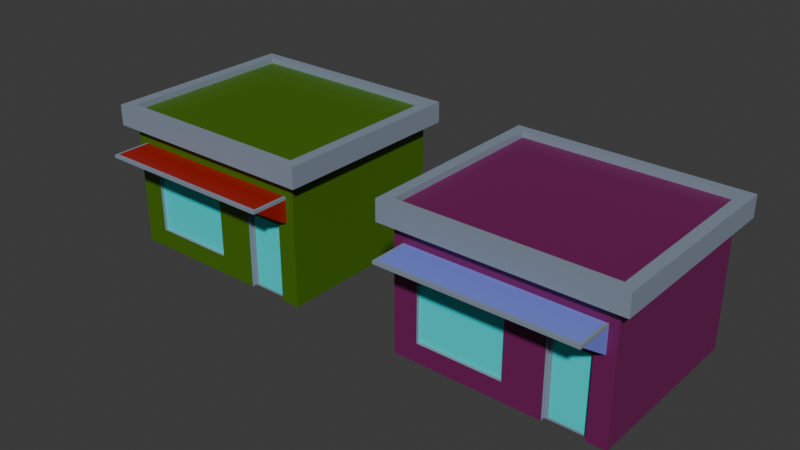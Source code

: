 # Source: SeedStore.blend  (saved by Blender 4.4.30; exported with 4.5.12 LTS)
import bpy
from mathutils import Matrix  # noqa: F401  (used for matrix-valued properties, if any)

bpy.ops.wm.read_factory_settings(use_empty=True)
scene = bpy.context.scene
scene.name = 'Scene'

# ---- collections
col_collection = bpy.data.collections.new('Collection'); scene.collection.children.link(col_collection)

# ---- materials (node trees are filled in below, after node groups)
mat_basebuilding = bpy.data.materials.new('BaseBuilding')
mat_window = bpy.data.materials.new('Window')
mat_seedstore = bpy.data.materials.new('SeedStore')
mat_seedstore1 = bpy.data.materials.new('SeedStore1')
mat_furniturestore = bpy.data.materials.new('FurnitureStore')
mat_furniturestore1 = bpy.data.materials.new('FurnitureStore1')

# ---- material node trees
mat_basebuilding.use_nodes = True; mat_basebuilding.node_tree.nodes.clear()
_N = mat_basebuilding.node_tree.nodes; _L = mat_basebuilding.node_tree.links
n0 = _N.new('ShaderNodeBsdfPrincipled'); n0.name = 'Principled BSDF'; n0.location = (10, 300)
n0.inputs[0].default_value = (0.2356, 0.2887, 0.3663, 1.0)
n1 = _N.new('ShaderNodeOutputMaterial'); n1.name = 'Material Output'; n1.location = (300, 300)
_L.new(n0.outputs[0], n1.inputs[0])
n1.is_active_output = True
mat_window.use_nodes = True; mat_window.node_tree.nodes.clear()
_N = mat_window.node_tree.nodes; _L = mat_window.node_tree.links
n0 = _N.new('ShaderNodeBsdfPrincipled'); n0.name = 'Principled BSDF'; n0.location = (10, 300)
n0.inputs[0].default_value = (0.01458, 0.7792, 0.801, 1.0)
n1 = _N.new('ShaderNodeOutputMaterial'); n1.name = 'Material Output'; n1.location = (300, 300)
_L.new(n0.outputs[0], n1.inputs[0])
n1.is_active_output = True
mat_seedstore.use_nodes = True; mat_seedstore.node_tree.nodes.clear()
_N = mat_seedstore.node_tree.nodes; _L = mat_seedstore.node_tree.links
n0 = _N.new('ShaderNodeBsdfPrincipled'); n0.name = 'Principled BSDF'; n0.location = (10, 300)
n0.inputs[0].default_value = (0.05683, 0.1552, 0.001969, 1.0)
n1 = _N.new('ShaderNodeOutputMaterial'); n1.name = 'Material Output'; n1.location = (300, 300)
_L.new(n0.outputs[0], n1.inputs[0])
n1.is_active_output = True
mat_seedstore1.use_nodes = True; mat_seedstore1.node_tree.nodes.clear()
_N = mat_seedstore1.node_tree.nodes; _L = mat_seedstore1.node_tree.links
n0 = _N.new('ShaderNodeBsdfPrincipled'); n0.name = 'Principled BSDF'; n0.location = (10, 300)
n0.inputs[0].default_value = (0.3427, 0.007729, 0.004314, 1.0)
n1 = _N.new('ShaderNodeOutputMaterial'); n1.name = 'Material Output'; n1.location = (300, 300)
_L.new(n0.outputs[0], n1.inputs[0])
n1.is_active_output = True
mat_furniturestore.use_nodes = True; mat_furniturestore.node_tree.nodes.clear()
_N = mat_furniturestore.node_tree.nodes; _L = mat_furniturestore.node_tree.links
n0 = _N.new('ShaderNodeBsdfPrincipled'); n0.name = 'Principled BSDF'; n0.location = (10, 300)
n0.inputs[0].default_value = (0.1701, 0.008736, 0.1041, 1.0)
n1 = _N.new('ShaderNodeOutputMaterial'); n1.name = 'Material Output'; n1.location = (300, 300)
_L.new(n0.outputs[0], n1.inputs[0])
n1.is_active_output = True
mat_furniturestore1.use_nodes = True; mat_furniturestore1.node_tree.nodes.clear()
_N = mat_furniturestore1.node_tree.nodes; _L = mat_furniturestore1.node_tree.links
n0 = _N.new('ShaderNodeBsdfPrincipled'); n0.name = 'Principled BSDF'; n0.location = (10, 300)
n0.inputs[0].default_value = (0.1899, 0.24, 0.8015, 1.0)
n1 = _N.new('ShaderNodeOutputMaterial'); n1.name = 'Material Output'; n1.location = (300, 300)
_L.new(n0.outputs[0], n1.inputs[0])
n1.is_active_output = True

# ---- world
world_world = bpy.data.worlds.new('World'); scene.world = world_world
world_world.use_nodes = True; world_world.node_tree.nodes.clear()
_N = world_world.node_tree.nodes; _L = world_world.node_tree.links
n0 = _N.new('ShaderNodeOutputWorld'); n0.name = 'World Output'; n0.location = (300, 300)
n1 = _N.new('ShaderNodeBackground'); n1.name = 'Background'; n1.location = (10, 300)
n1.inputs[0].default_value = (0.05088, 0.05088, 0.05088, 1.0)
_L.new(n1.outputs[0], n0.inputs[0])
n0.is_active_output = True
world_world.color = (0.05088, 0.05088, 0.05088)
world_world.sun_shadow_jitter_overblur = 0.0

# ---- meshes
me_cube = bpy.data.meshes.new('Cube')
me_cube.from_pydata([(4.924, -5.315, 5.096), (4.924, -5.315, 6.639), (4.924, -7.564, 6.639), (-6.508, -5.315, 5.096), (-6.508, -5.315, 6.639), (-6.508, -7.564, 6.639), (5.623, 5.824, 0.06576), (-0.3951, -5.223, 1.255), (5.623, 5.824, 7.826), (-0.3951, -5.223, 4.87), (4.237, -5.118, 4.772), (5.623, -5.414, 0.06576), (5.623, -5.414, 7.826), (-5.738, -5.223, 1.255), (-7.23, 5.824, 0.06576), (-5.738, -5.223, 4.87), (-7.23, 5.824, 7.826), (2.185, -5.118, 4.772), (-7.23, -5.414, 0.06576), (-7.23, -5.414, 7.826), (4.444, -5.414, 4.897), (1.978, -5.414, 4.897), (4.444, -5.414, 0.06576), (1.978, -5.414, 0.06576), (4.237, -5.118, 0.1907), (2.185, -5.118, 0.1907), (-0.3951, -5.414, 4.87), (-5.738, -5.414, 1.255), (-5.738, -5.414, 4.87), (-0.3951, -5.414, 1.255), (5.623, 5.824, 8.748), (5.623, -5.414, 8.748), (-7.23, -5.414, 8.748), (-7.23, 5.824, 8.748), (6.323, 6.436, 7.826), (6.323, -6.026, 7.826), (-7.93, -6.026, 7.826), (-7.93, 6.436, 7.826), (6.323, 6.436, 8.748), (6.323, -6.026, 8.748), (-7.93, -6.026, 8.748), (-7.93, 6.436, 8.748), (5.623, 5.824, 9.13), (5.623, -5.414, 9.13), (-7.23, -5.414, 9.13), (-7.23, 5.824, 9.13), (6.323, -6.026, 9.13), (-7.93, -6.026, 9.13), (6.323, 6.436, 9.13), (-7.93, 6.436, 9.13), (4.444, -5.118, 0.06576), (1.978, -5.118, 0.06576), (4.444, -5.118, 4.897), (1.978, -5.118, 4.897), (4.924, -5.315, 6.824), (4.924, -7.564, 6.824), (-6.508, -7.564, 6.824), (-6.508, -5.315, 6.824), (-6.645, -7.564, 6.639), (-6.645, -5.315, 5.096), (-6.645, -5.315, 6.639), (-6.645, -7.564, 6.824), (-6.645, -5.315, 6.824), (5.081, -5.315, 5.096), (5.081, -5.315, 6.639), (5.081, -7.564, 6.639), (5.081, -5.315, 6.824), (5.081, -7.564, 6.824), (4.924, -7.77, 6.639), (-6.508, -7.77, 6.639), (4.924, -7.77, 6.824), (-6.508, -7.77, 6.824), (-6.645, -7.77, 6.824), (-6.645, -7.77, 6.639), (5.081, -7.77, 6.639), (5.081, -7.77, 6.824)], [], [(3, 4, 1, 0), (1, 4, 57, 54), (57, 4, 60, 62), (55, 56, 71, 70), (6, 8, 12, 11), (22, 11, 12, 19, 18, 27, 28, 26, 21, 20), (18, 23, 21, 26, 29, 27), (18, 19, 16, 14), (14, 16, 8, 6), (23, 18, 14, 6, 11, 22, 50, 51), (31, 32, 44, 43), (22, 20, 52, 50), (53, 21, 23, 51), (24, 10, 17, 25), (53, 52, 20, 21), (26, 9, 7, 29), (27, 13, 15, 28), (13, 7, 9, 15), (29, 7, 13, 27), (15, 9, 26, 28), (32, 31, 30, 33), (12, 8, 34, 35), (19, 12, 35, 36), (39, 38, 48, 46), (36, 35, 39, 40), (35, 34, 38, 39), (37, 36, 40, 41), (34, 37, 41, 38), (33, 30, 42, 45), (16, 19, 36, 37), (41, 40, 47, 49), (8, 16, 37, 34), (44, 45, 49, 47), (43, 44, 47, 46), (42, 43, 46, 48), (45, 42, 48, 49), (38, 41, 49, 48), (40, 39, 46, 47), (32, 33, 45, 44), (30, 31, 43, 42), (24, 25, 51, 50), (10, 24, 50, 52), (25, 17, 53, 51), (17, 10, 52, 53), (56, 55, 54, 57), (65, 67, 75, 74), (4, 3, 59, 60), (2, 0, 63, 65), (59, 58, 60), (60, 58, 61, 62), (56, 57, 62, 61), (67, 55, 70, 75), (3, 5, 58, 59), (63, 64, 65), (65, 64, 66, 67), (0, 1, 64, 63), (54, 55, 67, 66), (1, 54, 66, 64), (70, 68, 74, 75), (69, 68, 70, 71), (69, 71, 72, 73), (58, 5, 69, 73), (5, 2, 68, 69), (2, 65, 74, 68), (61, 58, 73, 72), (56, 61, 72, 71), (54, 0, 2, 55), (3, 57, 56, 5), (2, 5, 4, 1)])
me_cube.polygons.foreach_set('material_index', [3, 0, 0, 0, 2, 2, 2, 2, 2, 0, 0, 0, 0, 1, 0, 0, 0, 1, 0, 0, 2, 0, 0, 0, 0, 0, 0, 0, 0, 0, 0, 0, 0, 0, 0, 0, 0, 0, 0, 0, 0, 0, 0, 0, 3, 0, 0, 0, 3, 0, 0, 0, 0, 3, 0, 0, 0, 0, 0, 0, 0, 0, 0, 0, 0, 0, 3, 3, 3])
_uv = me_cube.uv_layers.new(name='UVMap')
_uv.uv.foreach_set('vector', [0.375, 0.75, 0.625, 0.75, 0.625, 1.0, 0.375, 1.0, 0.625, 1.0, 0.625, 0.75, 0.625, 0.75, 0.625, 1.0, 0.625, 0.75, 0.625, 0.75, 0.625, 0.75, 0.625, 0.75, 0.875, 0.5, 0.625, 0.5, 0.625, 0.5, 0.875, 0.5, 0.375, 0.0, 0.625, 0.0, 0.625, 0.25, 0.375, 0.25, 0.375, 0.2729, 0.375, 0.25, 0.625, 0.25, 0.625, 0.5, 0.375, 0.5, 0.4133, 0.471, 0.5298, 0.471, 0.5079, 0.3671, 0.5307, 0.3209, 0.5307, 0.2729, 0.375, 0.5, 0.375, 0.3209, 0.5307, 0.3209, 0.5079, 0.3671, 0.4133, 0.3671, 0.4133, 0.471, 0.375, 0.5, 0.625, 0.5, 0.625, 0.75, 0.375, 0.75, 0.375, 0.75, 0.625, 0.75, 0.625, 1.0, 0.375, 1.0, 0.1959, 0.5, 0.375, 0.5, 0.375, 0.75, 0.125, 0.75, 0.125, 0.5, 0.1479, 0.5, 0.1479, 0.5066, 0.1959, 0.5066, 0.875, 0.5, 0.625, 0.5, 0.625, 0.5, 0.875, 0.5, 0.3849, 0.125, 0.625, 0.125, 0.625, 0.0, 0.3849, 0.0, 0.625, 0.75, 0.625, 0.625, 0.3849, 0.625, 0.3849, 0.75, 0.3911, 0.979, 0.6188, 0.979, 0.6188, 0.771, 0.3911, 0.771, 0.625, 0.75, 0.875, 0.75, 0.875, 0.625, 0.625, 0.625, 0.625, 0.08061, 0.625, 0.0, 0.375, 0.0, 0.375, 0.08061, 0.375, 0.6694, 0.375, 0.75, 0.625, 0.75, 0.625, 0.6694, 0.375, 0.75, 0.375, 1.0, 0.625, 1.0, 0.625, 0.75, 0.125, 0.6694, 0.125, 0.75, 0.375, 0.75, 0.375, 0.6694, 0.625, 0.75, 0.875, 0.75, 0.875, 0.6694, 0.625, 0.6694, 0.625, 0.5, 0.875, 0.5, 0.875, 0.75, 0.625, 0.75, 0.625, 0.25, 0.625, 0.0, 0.625, 0.0, 0.625, 0.25, 0.625, 0.5, 0.625, 0.25, 0.625, 0.25, 0.625, 0.5, 0.625, 0.25, 0.625, 0.0, 0.625, 0.0, 0.625, 0.25, 0.625, 0.5, 0.625, 0.25, 0.625, 0.25, 0.625, 0.5, 0.625, 0.25, 0.625, 0.0, 0.625, 0.0, 0.625, 0.25, 0.625, 0.75, 0.625, 0.5, 0.625, 0.5, 0.625, 0.75, 0.625, 1.0, 0.625, 0.75, 0.625, 0.75, 0.625, 1.0, 0.625, 0.75, 0.875, 0.75, 0.875, 0.75, 0.625, 0.75, 0.625, 0.75, 0.625, 0.5, 0.625, 0.5, 0.625, 0.75, 0.625, 0.75, 0.625, 0.5, 0.625, 0.5, 0.625, 0.75, 0.625, 1.0, 0.625, 0.75, 0.625, 0.75, 0.625, 1.0, 0.625, 0.5, 0.625, 0.75, 0.625, 0.75, 0.625, 0.5, 0.875, 0.5, 0.625, 0.5, 0.625, 0.5, 0.875, 0.5, 0.875, 0.75, 0.875, 0.5, 0.875, 0.5, 0.875, 0.75, 0.625, 0.75, 0.875, 0.75, 0.875, 0.75, 0.625, 0.75, 0.625, 1.0, 0.625, 0.75, 0.625, 0.75, 0.625, 1.0, 0.625, 0.5, 0.625, 0.25, 0.625, 0.25, 0.625, 0.5, 0.625, 0.5, 0.625, 0.75, 0.625, 0.75, 0.625, 0.5, 0.875, 0.75, 0.875, 0.5, 0.875, 0.5, 0.875, 0.75, 0.3911, 0.979, 0.3911, 0.771, 0.3849, 0.75, 0.3849, 1.0, 0.6188, 0.979, 0.3911, 0.979, 0.3849, 1.0, 0.625, 1.0, 0.3911, 0.771, 0.6188, 0.771, 0.625, 0.75, 0.3849, 0.75, 0.6188, 0.771, 0.6188, 0.979, 0.625, 1.0, 0.625, 0.75, 0.625, 0.5, 0.875, 0.5, 0.875, 0.75, 0.625, 0.75, 0.875, 0.5, 0.875, 0.5, 0.875, 0.5, 0.875, 0.5, 0.625, 0.75, 0.375, 0.75, 0.375, 0.75, 0.625, 0.75, 0.0, 0.0, 0.0, 0.0, 0.0, 0.0, 0.0, 0.0, 0.375, 0.75, 0.625, 0.5, 0.625, 0.75, 0.625, 0.75, 0.625, 0.5, 0.625, 0.5, 0.625, 0.75, 0.625, 0.5, 0.625, 0.75, 0.625, 0.75, 0.625, 0.5, 0.875, 0.5, 0.875, 0.5, 0.875, 0.5, 0.875, 0.5, 0.0, 0.0, 0.0, 0.0, 0.0, 0.0, 0.0, 0.0, 0.375, 1.0, 0.875, 0.75, 0.875, 0.5, 0.875, 0.5, 0.875, 0.75, 0.875, 0.75, 0.875, 0.5, 0.375, 1.0, 0.625, 1.0, 0.625, 1.0, 0.375, 1.0, 0.875, 0.75, 0.875, 0.5, 0.875, 0.5, 0.875, 0.75, 0.625, 1.0, 0.625, 1.0, 0.625, 1.0, 0.625, 1.0, 0.0, 0.0, 0.0, 0.0, 0.0, 0.0, 0.0, 0.0, 0.0, 0.0, 0.0, 0.0, 0.0, 0.0, 0.0, 0.0, 0.0, 0.0, 0.0, 0.0, 0.0, 0.0, 0.0, 0.0, 0.0, 0.0, 0.0, 0.0, 0.0, 0.0, 0.0, 0.0, 0.0, 0.0, 0.0, 0.0, 0.0, 0.0, 0.0, 0.0, 0.0, 0.0, 0.0, 0.0, 0.0, 0.0, 0.0, 0.0, 0.625, 0.5, 0.625, 0.5, 0.625, 0.5, 0.625, 0.5, 0.625, 0.5, 0.625, 0.5, 0.625, 0.5, 0.625, 0.5, 0.875, 0.75, 0.0, 0.0, 0.0, 0.0, 0.875, 0.5, 0.0, 0.0, 0.625, 0.75, 0.625, 0.5, 0.0, 0.0, 0.0, 0.0, 0.0, 0.0, 0.625, 0.75, 0.625, 1.0])
me_cube.materials.append(mat_basebuilding)
me_cube.materials.append(mat_window)
me_cube.materials.append(mat_seedstore)
me_cube.materials.append(mat_seedstore1)
me_cube.update()
me_cube_001 = bpy.data.meshes.new('Cube.001')
me_cube_001.from_pydata([(24.92, -5.315, 5.096), (24.92, -5.315, 6.639), (24.92, -7.564, 6.639), (13.49, -5.315, 5.096), (13.49, -5.315, 6.639), (13.49, -7.564, 6.639), (25.62, 5.824, 0.06576), (19.6, -5.223, 1.255), (25.62, 5.824, 7.826), (19.6, -5.223, 4.87), (24.24, -5.118, 4.772), (25.62, -5.414, 0.06576), (25.62, -5.414, 7.826), (14.26, -5.223, 1.255), (12.77, 5.824, 0.06576), (14.26, -5.223, 4.87), (12.77, 5.824, 7.826), (22.19, -5.118, 4.772), (12.77, -5.414, 0.06576), (12.77, -5.414, 7.826), (24.44, -5.414, 4.897), (21.98, -5.414, 4.897), (24.44, -5.414, 0.06576), (21.98, -5.414, 0.06576), (24.24, -5.118, 0.1907), (22.19, -5.118, 0.1907), (19.6, -5.414, 4.87), (14.26, -5.414, 1.255), (14.26, -5.414, 4.87), (19.6, -5.414, 1.255), (25.62, 5.824, 8.748), (25.62, -5.414, 8.748), (12.77, -5.414, 8.748), (12.77, 5.824, 8.748), (26.32, 6.436, 7.826), (26.32, -6.026, 7.826), (12.07, -6.026, 7.826), (12.07, 6.436, 7.826), (26.32, 6.436, 8.748), (26.32, -6.026, 8.748), (12.07, -6.026, 8.748), (12.07, 6.436, 8.748), (25.62, 5.824, 9.13), (25.62, -5.414, 9.13), (12.77, -5.414, 9.13), (12.77, 5.824, 9.13), (26.32, -6.026, 9.13), (12.07, -6.026, 9.13), (26.32, 6.436, 9.13), (12.07, 6.436, 9.13), (24.44, -5.118, 0.06576), (21.98, -5.118, 0.06576), (24.44, -5.118, 4.897), (21.98, -5.118, 4.897), (24.92, -5.315, 6.824), (24.92, -7.564, 6.824), (13.49, -7.564, 6.824), (13.49, -5.315, 6.824), (13.35, -7.564, 6.639), (13.35, -5.315, 5.096), (13.35, -5.315, 6.639), (13.35, -7.564, 6.824), (13.35, -5.315, 6.824), (25.08, -5.315, 5.096), (25.08, -5.315, 6.639), (25.08, -7.564, 6.639), (25.08, -5.315, 6.824), (25.08, -7.564, 6.824), (24.92, -7.77, 6.639), (13.49, -7.77, 6.639), (24.92, -7.77, 6.824), (13.49, -7.77, 6.824), (13.35, -7.77, 6.824), (13.35, -7.77, 6.639), (25.08, -7.77, 6.639), (25.08, -7.77, 6.824)], [], [(3, 4, 1, 0), (1, 4, 57, 54), (57, 4, 60, 62), (55, 56, 71, 70), (6, 8, 12, 11), (22, 11, 12, 19, 18, 27, 28, 26, 21, 20), (18, 23, 21, 26, 29, 27), (18, 19, 16, 14), (14, 16, 8, 6), (23, 18, 14, 6, 11, 22, 50, 51), (31, 32, 44, 43), (22, 20, 52, 50), (53, 21, 23, 51), (24, 10, 17, 25), (53, 52, 20, 21), (26, 9, 7, 29), (27, 13, 15, 28), (13, 7, 9, 15), (29, 7, 13, 27), (15, 9, 26, 28), (32, 31, 30, 33), (12, 8, 34, 35), (19, 12, 35, 36), (39, 38, 48, 46), (36, 35, 39, 40), (35, 34, 38, 39), (37, 36, 40, 41), (34, 37, 41, 38), (33, 30, 42, 45), (16, 19, 36, 37), (41, 40, 47, 49), (8, 16, 37, 34), (44, 45, 49, 47), (43, 44, 47, 46), (42, 43, 46, 48), (45, 42, 48, 49), (38, 41, 49, 48), (40, 39, 46, 47), (32, 33, 45, 44), (30, 31, 43, 42), (24, 25, 51, 50), (10, 24, 50, 52), (25, 17, 53, 51), (17, 10, 52, 53), (56, 55, 54, 57), (65, 67, 75, 74), (4, 3, 59, 60), (2, 0, 63, 65), (59, 58, 60), (60, 58, 61, 62), (56, 57, 62, 61), (67, 55, 70, 75), (3, 5, 58, 59), (63, 64, 65), (65, 64, 66, 67), (0, 1, 64, 63), (54, 55, 67, 66), (1, 54, 66, 64), (70, 68, 74, 75), (69, 68, 70, 71), (69, 71, 72, 73), (58, 5, 69, 73), (5, 2, 68, 69), (2, 65, 74, 68), (61, 58, 73, 72), (56, 61, 72, 71), (54, 0, 2, 55), (3, 57, 56, 5), (2, 5, 4, 1)])
me_cube_001.polygons.foreach_set('material_index', [5, 0, 0, 0, 4, 4, 4, 4, 4, 0, 0, 0, 0, 1, 0, 0, 0, 1, 0, 0, 4, 0, 0, 0, 0, 0, 0, 0, 0, 0, 0, 0, 0, 0, 0, 0, 0, 0, 0, 0, 0, 0, 0, 0, 5, 0, 0, 0, 5, 0, 0, 0, 0, 5, 0, 0, 0, 0, 0, 0, 0, 0, 0, 0, 0, 0, 5, 5, 5])
_uv = me_cube_001.uv_layers.new(name='UVMap')
_uv.uv.foreach_set('vector', [0.375, 0.75, 0.625, 0.75, 0.625, 1.0, 0.375, 1.0, 0.625, 1.0, 0.625, 0.75, 0.625, 0.75, 0.625, 1.0, 0.625, 0.75, 0.625, 0.75, 0.625, 0.75, 0.625, 0.75, 0.875, 0.5, 0.625, 0.5, 0.625, 0.5, 0.875, 0.5, 0.375, 0.0, 0.625, 0.0, 0.625, 0.25, 0.375, 0.25, 0.375, 0.2729, 0.375, 0.25, 0.625, 0.25, 0.625, 0.5, 0.375, 0.5, 0.4133, 0.471, 0.5298, 0.471, 0.5079, 0.3671, 0.5307, 0.3209, 0.5307, 0.2729, 0.375, 0.5, 0.375, 0.3209, 0.5307, 0.3209, 0.5079, 0.3671, 0.4133, 0.3671, 0.4133, 0.471, 0.375, 0.5, 0.625, 0.5, 0.625, 0.75, 0.375, 0.75, 0.375, 0.75, 0.625, 0.75, 0.625, 1.0, 0.375, 1.0, 0.1959, 0.5, 0.375, 0.5, 0.375, 0.75, 0.125, 0.75, 0.125, 0.5, 0.1479, 0.5, 0.1479, 0.5066, 0.1959, 0.5066, 0.875, 0.5, 0.625, 0.5, 0.625, 0.5, 0.875, 0.5, 0.3849, 0.125, 0.625, 0.125, 0.625, 0.0, 0.3849, 0.0, 0.625, 0.75, 0.625, 0.625, 0.3849, 0.625, 0.3849, 0.75, 0.3911, 0.979, 0.6188, 0.979, 0.6188, 0.771, 0.3911, 0.771, 0.625, 0.75, 0.875, 0.75, 0.875, 0.625, 0.625, 0.625, 0.625, 0.08061, 0.625, 0.0, 0.375, 0.0, 0.375, 0.08061, 0.375, 0.6694, 0.375, 0.75, 0.625, 0.75, 0.625, 0.6694, 0.375, 0.75, 0.375, 1.0, 0.625, 1.0, 0.625, 0.75, 0.125, 0.6694, 0.125, 0.75, 0.375, 0.75, 0.375, 0.6694, 0.625, 0.75, 0.875, 0.75, 0.875, 0.6694, 0.625, 0.6694, 0.625, 0.5, 0.875, 0.5, 0.875, 0.75, 0.625, 0.75, 0.625, 0.25, 0.625, 0.0, 0.625, 0.0, 0.625, 0.25, 0.625, 0.5, 0.625, 0.25, 0.625, 0.25, 0.625, 0.5, 0.625, 0.25, 0.625, 0.0, 0.625, 0.0, 0.625, 0.25, 0.625, 0.5, 0.625, 0.25, 0.625, 0.25, 0.625, 0.5, 0.625, 0.25, 0.625, 0.0, 0.625, 0.0, 0.625, 0.25, 0.625, 0.75, 0.625, 0.5, 0.625, 0.5, 0.625, 0.75, 0.625, 1.0, 0.625, 0.75, 0.625, 0.75, 0.625, 1.0, 0.625, 0.75, 0.875, 0.75, 0.875, 0.75, 0.625, 0.75, 0.625, 0.75, 0.625, 0.5, 0.625, 0.5, 0.625, 0.75, 0.625, 0.75, 0.625, 0.5, 0.625, 0.5, 0.625, 0.75, 0.625, 1.0, 0.625, 0.75, 0.625, 0.75, 0.625, 1.0, 0.625, 0.5, 0.625, 0.75, 0.625, 0.75, 0.625, 0.5, 0.875, 0.5, 0.625, 0.5, 0.625, 0.5, 0.875, 0.5, 0.875, 0.75, 0.875, 0.5, 0.875, 0.5, 0.875, 0.75, 0.625, 0.75, 0.875, 0.75, 0.875, 0.75, 0.625, 0.75, 0.625, 1.0, 0.625, 0.75, 0.625, 0.75, 0.625, 1.0, 0.625, 0.5, 0.625, 0.25, 0.625, 0.25, 0.625, 0.5, 0.625, 0.5, 0.625, 0.75, 0.625, 0.75, 0.625, 0.5, 0.875, 0.75, 0.875, 0.5, 0.875, 0.5, 0.875, 0.75, 0.3911, 0.979, 0.3911, 0.771, 0.3849, 0.75, 0.3849, 1.0, 0.6188, 0.979, 0.3911, 0.979, 0.3849, 1.0, 0.625, 1.0, 0.3911, 0.771, 0.6188, 0.771, 0.625, 0.75, 0.3849, 0.75, 0.6188, 0.771, 0.6188, 0.979, 0.625, 1.0, 0.625, 0.75, 0.625, 0.5, 0.875, 0.5, 0.875, 0.75, 0.625, 0.75, 0.875, 0.5, 0.875, 0.5, 0.875, 0.5, 0.875, 0.5, 0.625, 0.75, 0.375, 0.75, 0.375, 0.75, 0.625, 0.75, 0.0, 0.0, 0.0, 0.0, 0.0, 0.0, 0.0, 0.0, 0.375, 0.75, 0.625, 0.5, 0.625, 0.75, 0.625, 0.75, 0.625, 0.5, 0.625, 0.5, 0.625, 0.75, 0.625, 0.5, 0.625, 0.75, 0.625, 0.75, 0.625, 0.5, 0.875, 0.5, 0.875, 0.5, 0.875, 0.5, 0.875, 0.5, 0.0, 0.0, 0.0, 0.0, 0.0, 0.0, 0.0, 0.0, 0.375, 1.0, 0.875, 0.75, 0.875, 0.5, 0.875, 0.5, 0.875, 0.75, 0.875, 0.75, 0.875, 0.5, 0.375, 1.0, 0.625, 1.0, 0.625, 1.0, 0.375, 1.0, 0.875, 0.75, 0.875, 0.5, 0.875, 0.5, 0.875, 0.75, 0.625, 1.0, 0.625, 1.0, 0.625, 1.0, 0.625, 1.0, 0.0, 0.0, 0.0, 0.0, 0.0, 0.0, 0.0, 0.0, 0.0, 0.0, 0.0, 0.0, 0.0, 0.0, 0.0, 0.0, 0.0, 0.0, 0.0, 0.0, 0.0, 0.0, 0.0, 0.0, 0.0, 0.0, 0.0, 0.0, 0.0, 0.0, 0.0, 0.0, 0.0, 0.0, 0.0, 0.0, 0.0, 0.0, 0.0, 0.0, 0.0, 0.0, 0.0, 0.0, 0.0, 0.0, 0.0, 0.0, 0.625, 0.5, 0.625, 0.5, 0.625, 0.5, 0.625, 0.5, 0.625, 0.5, 0.625, 0.5, 0.625, 0.5, 0.625, 0.5, 0.875, 0.75, 0.0, 0.0, 0.0, 0.0, 0.875, 0.5, 0.0, 0.0, 0.625, 0.75, 0.625, 0.5, 0.0, 0.0, 0.0, 0.0, 0.0, 0.0, 0.625, 0.75, 0.625, 1.0])
me_cube_001.materials.append(mat_basebuilding)
me_cube_001.materials.append(mat_window)
me_cube_001.materials.append(mat_seedstore)
me_cube_001.materials.append(mat_seedstore1)
me_cube_001.materials.append(mat_furniturestore)
me_cube_001.materials.append(mat_furniturestore1)
me_cube_001.update()

# ---- objects
ob_seedstore = bpy.data.objects.new('SeedStore', me_cube)
ob_furniturestore = bpy.data.objects.new('FurnitureStore', me_cube_001)

# ---- transforms, parenting, visibility, modifiers, constraints
ob_seedstore.location = (0.0, 0.0, 0.0)
ob_furniturestore.location = (0.0, 0.0, 0.0)

# ---- collection membership
col_collection.objects.link(ob_seedstore)
col_collection.objects.link(ob_furniturestore)

# ---- scene / render settings (as saved in the file)
scene.frame_start = 1; scene.frame_end = 250; scene.frame_set(1)
scene.render.engine = 'BLENDER_EEVEE_NEXT'
bpy.context.view_layer.update()

# ---- added for rendering (the .blend has no active camera and no usable light): camera, sun
cam_auto = bpy.data.cameras.new('AutoCamera')
cam_auto.lens = 50.0
cam_auto.sensor_width = 36.0
cam_auto.clip_end = 1000.0
ob_auto_camera = bpy.data.objects.new('AutoCamera', cam_auto)
scene.collection.objects.link(ob_auto_camera)
ob_auto_camera.location = (44.516, -43.0507, 32.8538)
ob_auto_camera.rotation_euler = (1.09748, -7.21219e-08, 0.694738)
scene.camera = ob_auto_camera
light_auto_sun = bpy.data.lights.new('AutoSun', 'SUN')
light_auto_sun.energy = 3.0
light_auto_sun.angle = 0.0523599
ob_auto_sun = bpy.data.objects.new('AutoSun', light_auto_sun)
scene.collection.objects.link(ob_auto_sun)
ob_auto_sun.rotation_euler = (0.872665, 0.174533, 0.523599)
bpy.context.view_layer.update()
